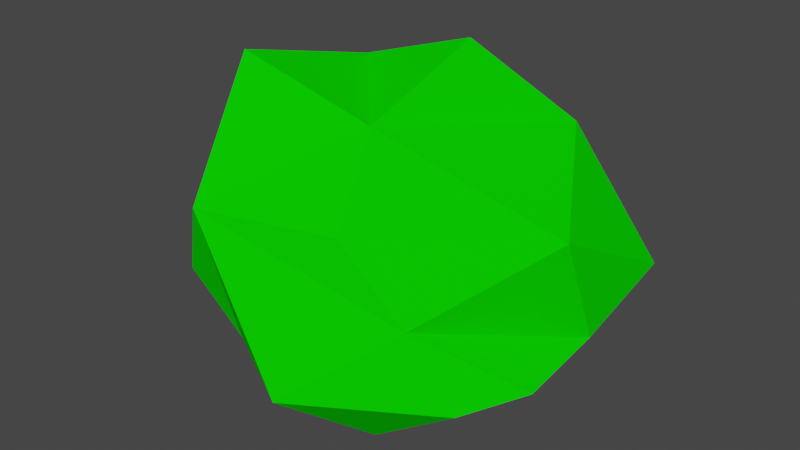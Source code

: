 # Source: Bush_2.blend  (saved by Blender 2.81.16; exported with 4.5.12 LTS)
import bpy
from mathutils import Matrix  # noqa: F401  (used for matrix-valued properties, if any)

bpy.ops.wm.read_factory_settings(use_empty=True)
scene = bpy.context.scene
scene.name = 'Scene'

# ---- collections
col_collection = bpy.data.collections.new('Collection'); scene.collection.children.link(col_collection)

# ---- materials (node trees are filled in below, after node groups)
mat_material_022 = bpy.data.materials.new('Material.022')
mat_material_022.alpha_threshold = 0.0
mat_material_022.use_transparent_shadow = False
mat_material_022.diffuse_color = (0.002902, 0.8, 0.0, 1.0)
mat_material_022.line_color = (0.0, 0.0, 0.0, 1.0)

# ---- material node trees

# ---- world
world_world = bpy.data.worlds.new('World'); scene.world = world_world
world_world.use_nodes = True; world_world.node_tree.nodes.clear()
_N = world_world.node_tree.nodes; _L = world_world.node_tree.links
n0 = _N.new('ShaderNodeOutputWorld'); n0.name = 'World Output'; n0.location = (300, 300)
n1 = _N.new('ShaderNodeBackground'); n1.name = 'Background'; n1.location = (10, 300)
n1.inputs[0].default_value = (0.05088, 0.05088, 0.05088, 1.0)
_L.new(n1.outputs[0], n0.inputs[0])
n0.is_active_output = True
world_world.color = (0.05088, 0.05088, 0.05088)
world_world.use_sun_shadow = False
world_world.sun_shadow_jitter_overblur = 0.0

# ---- meshes
me_cube_022 = bpy.data.meshes.new('Cube.022')
me_cube_022.from_pydata([(0.09275, 0.364, 1.24), (0.627, 0.8201, 0.3783), (0.2186, -0.4429, 0.8538), (0.6845, -0.06402, 0.3054), (-0.6281, 0.2189, 0.8712), (-0.2794, 0.3764, 0.2867), (-0.3456, -0.5326, 0.5941), (-0.2397, -0.2752, 0.07119), (0.3242, 0.6984, 0.8989), (-0.2168, -0.4539, 0.3384), (0.403, -0.3512, 0.557), (-0.3425, 0.3596, 0.5726), (-0.2013, 0.487, 0.3787), (-0.0957, -0.3732, 0.128), (0.6407, 0.1667, 0.7292), (0.5532, -0.2927, 0.2822), (0.6526, 0.3349, 0.3054), (0.3678, 0.7596, 0.5777), (0.07225, 0.603, 0.3765), (-0.143, -0.6685, 0.9246), (0.2383, -0.3025, 0.06793), (-0.334, 0.3302, 1.105), (-0.4327, -0.1726, 0.8279), (0.04464, -0.08944, 1.05), (-0.2323, 0.1543, 0.01127), (-0.4474, -0.02637, 0.1845), (0.1266, -0.6479, 0.34), (-0.06422, 0.5358, 0.7436), (0.2723, 0.3077, 0.008311), (-0.3551, -0.2343, 1.256)], [], [(2, 19, 10), (25, 22, 4, 11), (5, 12, 18, 28, 24), (14, 23, 2, 10), (28, 16, 3, 15, 20), (8, 17, 18, 27), (16, 14, 10, 3), (24, 25, 11, 5), (19, 9, 26), (7, 9, 25, 24), (20, 26, 9, 13), (17, 1, 16, 28, 18), (21, 22, 29), (11, 4, 21), (11, 21, 27), (15, 10, 26, 20), (0, 8, 21), (4, 22, 21), (7, 13, 9), (3, 10, 15), (19, 6, 9), (21, 8, 27), (1, 8, 14, 16), (1, 17, 8), (5, 11, 12), (0, 21, 23), (8, 0, 23, 14), (27, 18, 12, 11), (9, 6, 22, 25), (23, 19, 2), (19, 22, 6), (28, 20, 13, 7, 24), (10, 19, 26), (19, 23, 29), (23, 21, 29), (22, 19, 29)])
_uv = me_cube_022.uv_layers.new(name='UVMap')
_uv.uv.foreach_set('vector', [0.625, 0.75, 0.625, 0.8775, 0.5, 0.75, 0.5, 0.125, 0.625, 0.125, 0.625, 0.25, 0.5, 0.25, 0.125, 0.5, 0.205, 0.5, 0.2475, 0.5, 0.2475, 0.625, 0.125, 0.625, 0.5, 0.625, 0.625, 0.625, 0.625, 0.75, 0.5, 0.75, 0.2475, 0.625, 0.375, 0.625, 0.375, 0.75, 0.29, 0.75, 0.2475, 0.75, 0.5, 0.5, 0.375, 0.415, 0.375, 0.3725, 0.5, 0.3719, 0.375, 0.625, 0.5, 0.625, 0.5, 0.75, 0.375, 0.75, 0.375, 0.125, 0.5, 0.125, 0.5, 0.25, 0.375, 0.25, 0.625, 0.8775, 0.5, 1.0, 0.5, 0.8775, 0.375, 0.0, 0.5, 0.0, 0.5, 0.125, 0.375, 0.125, 0.375, 0.8775, 0.5, 0.8775, 0.5, 1.0, 0.375, 0.92, 0.29, 0.5, 0.375, 0.5, 0.375, 0.625, 0.2475, 0.625, 0.2475, 0.5, 0.7525, 0.5, 0.875, 0.625, 0.7525, 0.625, 0.5, 0.25, 0.625, 0.25, 0.625, 0.3725, 0.5, 0.25, 0.625, 0.3725, 0.5, 0.3719, 0.375, 0.835, 0.5, 0.75, 0.5, 0.8775, 0.375, 0.8775, 0.625, 0.5, 0.5, 0.5, 0.625, 0.3725, 0.875, 0.5, 0.875, 0.625, 0.7525, 0.5, 0.375, 1.0, 0.375, 0.92, 0.5, 1.0, 0.375, 0.75, 0.5, 0.75, 0.375, 0.835, 0.625, 0.8775, 0.625, 1.0, 0.5, 1.0, 0.625, 0.3725, 0.5, 0.5, 0.5, 0.3719, 0.375, 0.5, 0.5, 0.5, 0.5, 0.625, 0.375, 0.625, 0.375, 0.5, 0.375, 0.415, 0.5, 0.5, 0.375, 0.25, 0.5, 0.25, 0.375, 0.33, 0.625, 0.5, 0.7525, 0.5, 0.625, 0.625, 0.5, 0.5, 0.625, 0.5, 0.625, 0.625, 0.5, 0.625, 0.5, 0.3719, 0.375, 0.3725, 0.375, 0.33, 0.5, 0.25, 0.5, 0.0, 0.625, 0.0, 0.625, 0.125, 0.5, 0.125, 0.625, 0.625, 0.7525, 0.75, 0.625, 0.75, 0.7525, 0.75, 0.875, 0.625, 0.875, 0.75, 0.2475, 0.625, 0.2475, 0.75, 0.205, 0.75, 0.125, 0.75, 0.125, 0.625, 0.5, 0.75, 0.625, 0.8775, 0.5, 0.8775, 0.7525, 0.75, 0.625, 0.625, 0.7525, 0.625, 0.625, 0.625, 0.7525, 0.5, 0.7525, 0.625, 0.875, 0.625, 0.7525, 0.75, 0.7525, 0.625])
me_cube_022.materials.append(mat_material_022)
me_cube_022.use_remesh_preserve_volume = False
me_cube_022.use_remesh_preserve_attributes = False
me_cube_022.use_mirror_vertex_groups = False
me_cube_022.update()

# ---- objects
ob_cube = bpy.data.objects.new('Cube', me_cube_022)

# ---- transforms, parenting, visibility, modifiers, constraints
ob_cube.location = (0.0, 0.0, 0.0)
ob_cube.lock_rotations_4d = False
ob_cube.empty_display_type = 'ARROWS'
ob_cube.lineart.crease_threshold = 0.0

# ---- collection membership
col_collection.objects.link(ob_cube)

# ---- scene / render settings (as saved in the file)
scene.frame_start = 1; scene.frame_end = 250; scene.frame_set(1)
scene.render.engine = 'BLENDER_EEVEE_NEXT'
scene.cycles.use_denoising = False
scene.cycles.samples = 128
scene.cycles.sampling_pattern = 'TABULATED_SOBOL'
scene.cycles.use_adaptive_sampling = False
scene.cycles.use_light_tree = False
scene.view_settings.view_transform = 'Filmic'
bpy.context.view_layer.update()

# ---- added for rendering (the .blend has no active camera and no usable light): camera, sun
cam_auto = bpy.data.cameras.new('AutoCamera')
cam_auto.lens = 50.0
cam_auto.sensor_width = 36.0
cam_auto.clip_end = 1000.0
ob_auto_camera = bpy.data.objects.new('AutoCamera', cam_auto)
scene.collection.objects.link(ob_auto_camera)
ob_auto_camera.location = (2.19699, -2.52675, 2.36695)
ob_auto_camera.rotation_euler = (1.09748, -7.21219e-08, 0.694738)
scene.camera = ob_auto_camera
light_auto_sun = bpy.data.lights.new('AutoSun', 'SUN')
light_auto_sun.energy = 3.0
light_auto_sun.angle = 0.0523599
ob_auto_sun = bpy.data.objects.new('AutoSun', light_auto_sun)
scene.collection.objects.link(ob_auto_sun)
ob_auto_sun.rotation_euler = (0.872665, 0.174533, 0.523599)
bpy.context.view_layer.update()
